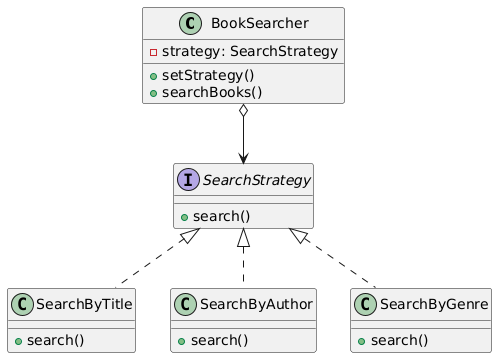

The diagram above was rendered by PlantUML. Its source (embedded in the PNG):
@startuml
class BookSearcher {
  -strategy: SearchStrategy
  +setStrategy()
  +searchBooks()
}

interface SearchStrategy {
  +search()
}

class SearchByTitle {
  +search()
}

class SearchByAuthor {
  +search()
}

class SearchByGenre {
  +search()
}

BookSearcher o--> SearchStrategy
SearchStrategy <|.. SearchByTitle
SearchStrategy <|.. SearchByAuthor
SearchStrategy <|.. SearchByGenre
@enduml